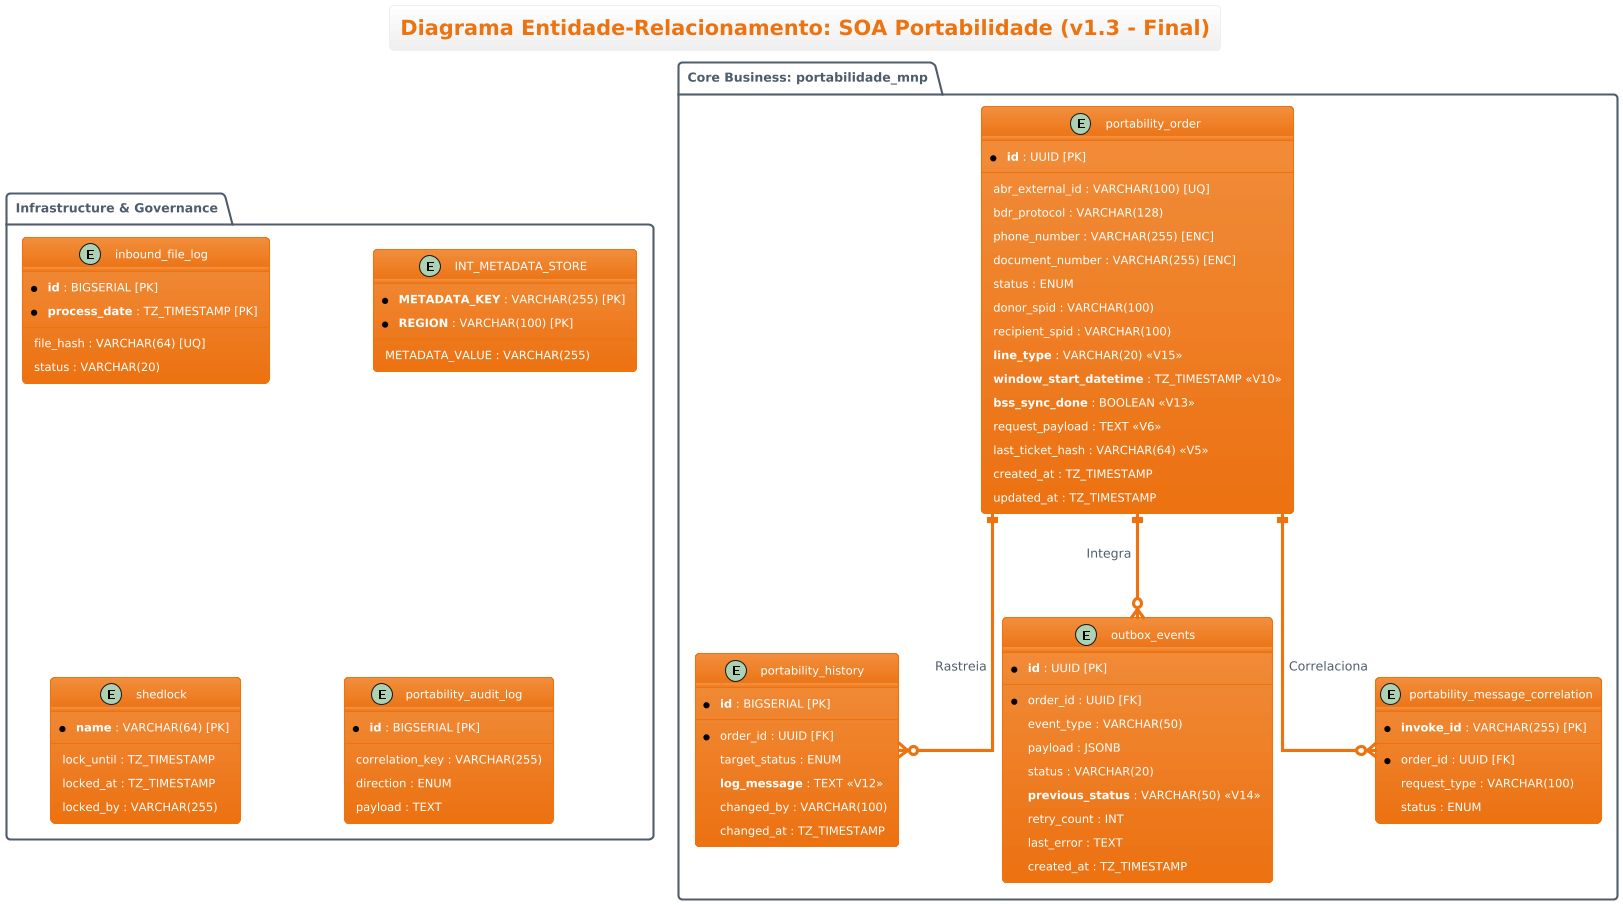

The diagram above was rendered by PlantUML. Its source (embedded in the PNG):
@startuml
!theme aws-orange

' Configurações de layout para clareza
skinparam linetype ortho
skinparam shadowing false
skinparam nodesep 100
skinparam ranksep 100

title Diagrama Entidade-Relacionamento: SOA Portabilidade (v1.3 - Final)

package "Core Business: portabilidade_mnp" {

    entity "portability_order" as order {
        * **id** : UUID [PK]
        --
        abr_external_id : VARCHAR(100) [UQ]
        bdr_protocol : VARCHAR(128)
        phone_number : VARCHAR(255) [ENC]
        document_number : VARCHAR(255) [ENC]
        status : ENUM
        donor_spid : VARCHAR(100)
        recipient_spid : VARCHAR(100)
        **line_type** : VARCHAR(20) <<V15>>
        **window_start_datetime** : TZ_TIMESTAMP <<V10>>
        **bss_sync_done** : BOOLEAN <<V13>>
        request_payload : TEXT <<V6>>
        last_ticket_hash : VARCHAR(64) <<V5>>
        created_at : TZ_TIMESTAMP
        updated_at : TZ_TIMESTAMP
    }

    entity "portability_history" as history {
        * **id** : BIGSERIAL [PK]
        --
        * order_id : UUID [FK]
        target_status : ENUM
        **log_message** : TEXT <<V12>>
        changed_by : VARCHAR(100)
        changed_at : TZ_TIMESTAMP
    }

    entity "outbox_events" as outbox {
        * **id** : UUID [PK]
        --
        * order_id : UUID [FK]
        event_type : VARCHAR(50)
        payload : JSONB
        status : VARCHAR(20)
        **previous_status** : VARCHAR(50) <<V14>>
        retry_count : INT
        last_error : TEXT
        created_at : TZ_TIMESTAMP
    }

    entity "portability_message_correlation" as correlation {
        * **invoke_id** : VARCHAR(255) [PK]
        --
        * order_id : UUID [FK]
        request_type : VARCHAR(100)
        status : ENUM
    }
}

package "Infrastructure & Governance" {
    entity "inbound_file_log" as file_log {
        * **id** : BIGSERIAL [PK]
        * **process_date** : TZ_TIMESTAMP [PK]
        --
        file_hash : VARCHAR(64) [UQ]
        status : VARCHAR(20)
    }

    entity "INT_METADATA_STORE" as metadata {
        * **METADATA_KEY** : VARCHAR(255) [PK]
        * **REGION** : VARCHAR(100) [PK]
        --
        METADATA_VALUE : VARCHAR(255)
    }

    entity "shedlock" as lock {
        * **name** : VARCHAR(64) [PK]
        --
        lock_until : TZ_TIMESTAMP
        locked_at : TZ_TIMESTAMP
        locked_by : VARCHAR(255)
    }
    
    entity "portability_audit_log" as audit {
        * **id** : BIGSERIAL [PK]
        --
        correlation_key : VARCHAR(255)
        direction : ENUM
        payload : TEXT
    }
}

' Relacionamentos hierárquicos
order ||--o{ history : "Rastreia"
order ||--o{ outbox : "Integra"
order ||--o{ correlation : "Correlaciona"
@enduml